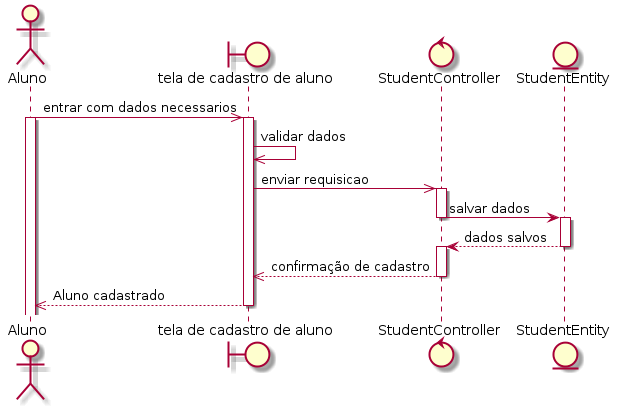

The diagram above was rendered by PlantUML. Its source (embedded in the PNG):
@startuml
Actor Aluno
boundary "tela de cadastro de aluno" as cadastro
control StudentController
entity StudentEntity
Aluno ->> cadastro: entrar com dados necessarios
activate Aluno
activate cadastro
cadastro ->> cadastro: validar dados
cadastro ->> StudentController: enviar requisicao
activate StudentController
StudentController -> StudentEntity: salvar dados
deactivate StudentController
activate StudentEntity
StudentEntity --> StudentController: dados salvos
deactivate StudentEntity
activate StudentController
StudentController -->> cadastro: confirmação de cadastro
deactivate StudentController
cadastro -->> Aluno: Aluno cadastrado
deactivate cadastro
@enduml